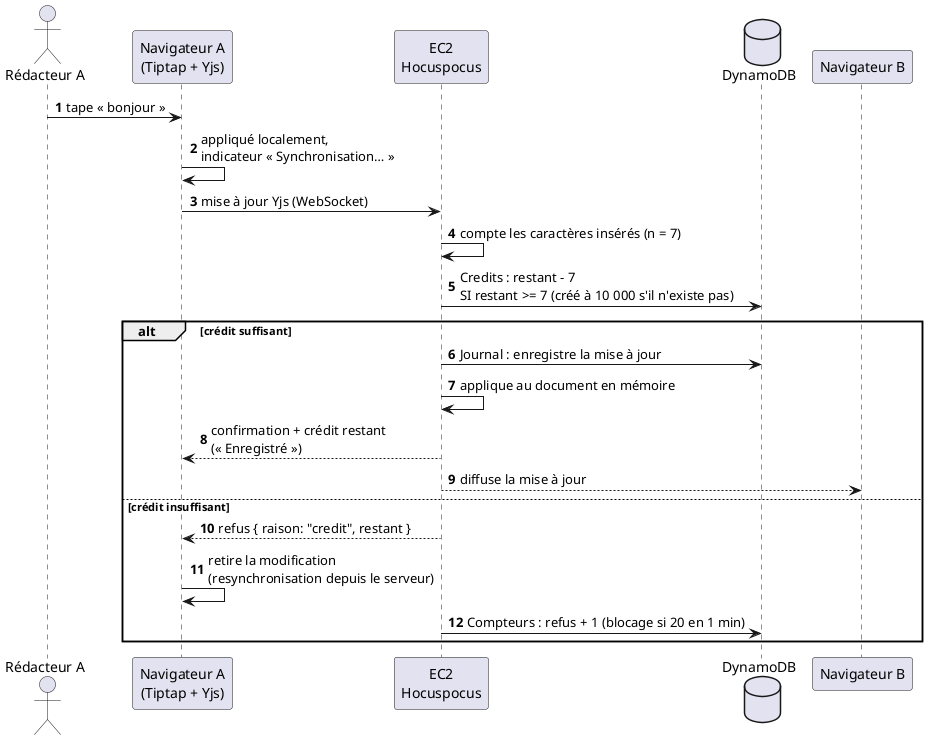

The diagram above was rendered by PlantUML. Its source (embedded in the PNG):
@startuml sequence-edition
' UC-05 — une modification acceptée (C-2, C-4)
skinparam shadowing false
autonumber
actor "Rédacteur A" as A
participant "Navigateur A\n(Tiptap + Yjs)" as NA
participant "EC2\nHocuspocus" as E
database DynamoDB as D
participant "Navigateur B" as NB

A -> NA : tape « bonjour »
NA -> NA : appliqué localement,\nindicateur « Synchronisation… »
NA -> E : mise à jour Yjs (WebSocket)
E -> E : compte les caractères insérés (n = 7)
E -> D : Credits : restant - 7\nSI restant >= 7 (créé à 10 000 s'il n'existe pas)
alt crédit suffisant
  E -> D : Journal : enregistre la mise à jour
  E -> E : applique au document en mémoire
  E --> NA : confirmation + crédit restant\n(« Enregistré »)
  E --> NB : diffuse la mise à jour
else crédit insuffisant
  E --> NA : refus { raison: "credit", restant }
  NA -> NA : retire la modification\n(resynchronisation depuis le serveur)
  E -> D : Compteurs : refus + 1 (blocage si 20 en 1 min)
end
@enduml